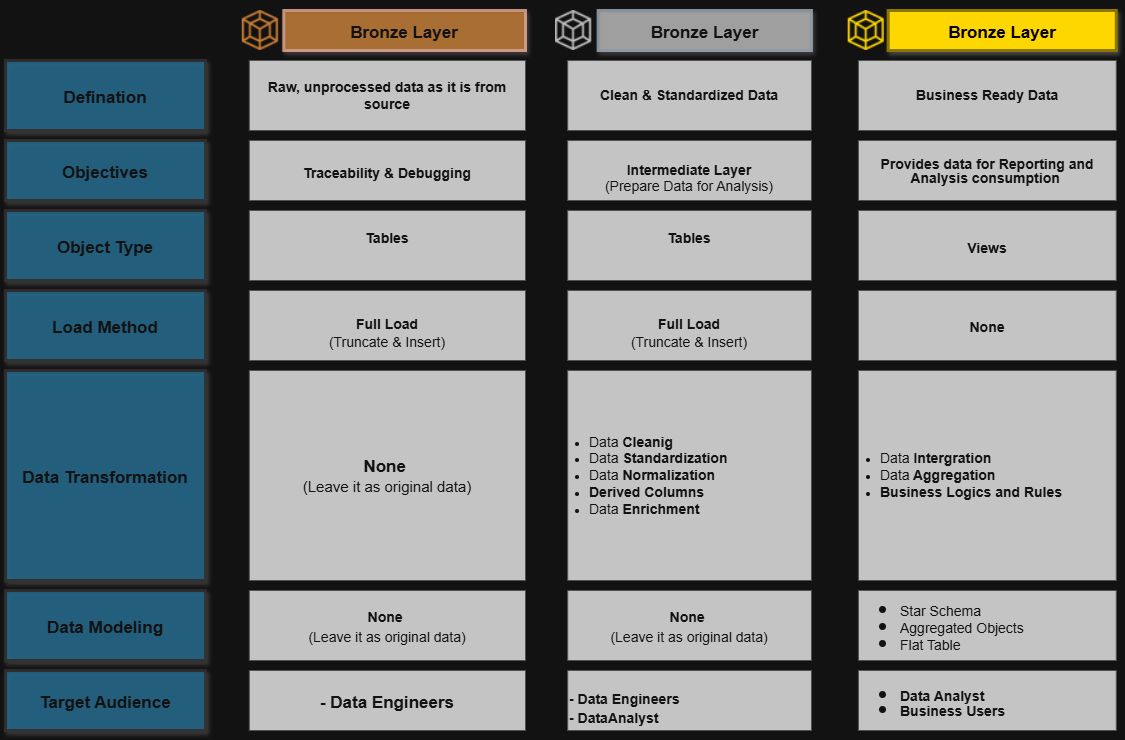

The diagram above was exported from draw.io. Its source (the exported page's mxGraphModel, read from the mxfile embedded in the PNG):
<mxGraphModel dx="1414" dy="838" grid="1" gridSize="10" guides="1" tooltips="1" connect="1" arrows="1" fold="1" page="1" pageScale="1" pageWidth="1654" pageHeight="1169" math="0" shadow="0">
  <root>
    <mxCell id="0" />
    <mxCell id="1" parent="0" />
    <mxCell id="Fz7pLCeTOViwNUW_IYs8-1" connectable="0" parent="1" style="group" value="" vertex="1">
      <mxGeometry height="720" width="826.19" x="272" y="30" as="geometry" />
    </mxCell>
    <mxCell id="Fz7pLCeTOViwNUW_IYs8-2" connectable="0" parent="Fz7pLCeTOViwNUW_IYs8-1" style="group" value="" vertex="1">
      <mxGeometry height="670" width="200" y="50" as="geometry" />
    </mxCell>
    <mxCell id="eMraomO2mpFFMVZRQov9-1" parent="Fz7pLCeTOViwNUW_IYs8-2" style="rounded=0;whiteSpace=wrap;html=1;fillColor=light-dark(#1BA1E2B3,#198CC4B3);fontColor=#ffffff;strokeColor=light-dark(#006EAF,#333333);strokeWidth=3;gradientColor=none;shadow=1;opacity=75;opacityGroup=1;" value="&lt;h1&gt;&lt;font style=&quot;font-size: 17px;&quot;&gt;Defination&lt;/font&gt;&lt;/h1&gt;" vertex="1">
      <mxGeometry height="70" width="200" as="geometry" />
    </mxCell>
    <mxCell id="eMraomO2mpFFMVZRQov9-2" parent="Fz7pLCeTOViwNUW_IYs8-2" style="rounded=0;whiteSpace=wrap;html=1;fillColor=light-dark(#1BA1E2B3,#198CC4B3);fontColor=#ffffff;strokeColor=light-dark(#006EAF,#333333);strokeWidth=3;gradientColor=none;shadow=1;opacity=75;opacityGroup=1;" value="&lt;h1&gt;&lt;font style=&quot;font-size: 17px;&quot;&gt;Objectives&lt;/font&gt;&lt;/h1&gt;" vertex="1">
      <mxGeometry height="60" width="200" y="80" as="geometry" />
    </mxCell>
    <mxCell id="eMraomO2mpFFMVZRQov9-3" parent="Fz7pLCeTOViwNUW_IYs8-2" style="rounded=0;whiteSpace=wrap;html=1;fillColor=light-dark(#1BA1E2B3,#198CC4B3);fontColor=#ffffff;strokeColor=light-dark(#006EAF,#333333);strokeWidth=3;gradientColor=none;shadow=1;opacity=75;opacityGroup=1;" value="&lt;h1&gt;&lt;font style=&quot;font-size: 17px;&quot;&gt;Load Method&lt;/font&gt;&lt;/h1&gt;" vertex="1">
      <mxGeometry height="70" width="200" y="230" as="geometry" />
    </mxCell>
    <mxCell id="eMraomO2mpFFMVZRQov9-4" parent="Fz7pLCeTOViwNUW_IYs8-2" style="rounded=0;whiteSpace=wrap;html=1;fillColor=light-dark(#1BA1E2B3,#198CC4B3);fontColor=#ffffff;strokeColor=light-dark(#006EAF,#333333);strokeWidth=3;gradientColor=none;shadow=1;opacity=75;opacityGroup=1;" value="&lt;h1&gt;&lt;font style=&quot;font-size: 17px;&quot;&gt;Data Transformation&lt;/font&gt;&lt;/h1&gt;" vertex="1">
      <mxGeometry height="210" width="200" y="310" as="geometry" />
    </mxCell>
    <mxCell id="eMraomO2mpFFMVZRQov9-5" parent="Fz7pLCeTOViwNUW_IYs8-2" style="rounded=0;whiteSpace=wrap;html=1;fillColor=light-dark(#1BA1E2B3,#198CC4B3);fontColor=#ffffff;strokeColor=light-dark(#006EAF,#333333);strokeWidth=3;gradientColor=none;shadow=1;opacity=75;opacityGroup=1;" value="&lt;h1&gt;&lt;font style=&quot;font-size: 17px;&quot;&gt;Data Modeling&lt;/font&gt;&lt;/h1&gt;" vertex="1">
      <mxGeometry height="70" width="200" y="530" as="geometry" />
    </mxCell>
    <mxCell id="eMraomO2mpFFMVZRQov9-6" parent="Fz7pLCeTOViwNUW_IYs8-2" style="rounded=0;whiteSpace=wrap;html=1;fillColor=light-dark(#1BA1E2B3,#198CC4B3);fontColor=#ffffff;strokeColor=light-dark(#006EAF,#333333);strokeWidth=3;gradientColor=none;shadow=1;opacity=75;opacityGroup=1;" value="&lt;h1&gt;&lt;font style=&quot;font-size: 17px;&quot;&gt;Target Audience&lt;/font&gt;&lt;/h1&gt;" vertex="1">
      <mxGeometry height="60" width="200" y="610" as="geometry" />
    </mxCell>
    <mxCell id="eMraomO2mpFFMVZRQov9-20" parent="Fz7pLCeTOViwNUW_IYs8-2" style="rounded=0;whiteSpace=wrap;html=1;fillColor=light-dark(#1BA1E2B3,#198CC4B3);fontColor=#ffffff;strokeColor=light-dark(#006EAF,#333333);strokeWidth=3;gradientColor=none;shadow=1;opacity=75;opacityGroup=1;" value="&lt;h1&gt;&lt;font style=&quot;font-size: 17px;&quot;&gt;Object Type&lt;/font&gt;&lt;/h1&gt;" vertex="1">
      <mxGeometry height="70" width="200" y="150" as="geometry" />
    </mxCell>
    <mxCell id="Fz7pLCeTOViwNUW_IYs8-3" connectable="0" parent="Fz7pLCeTOViwNUW_IYs8-1" style="group" value="" vertex="1">
      <mxGeometry height="720" width="276.19" x="550" as="geometry" />
    </mxCell>
    <mxCell id="eMraomO2mpFFMVZRQov9-22" parent="Fz7pLCeTOViwNUW_IYs8-3" style="rounded=0;whiteSpace=wrap;html=1;fillColor=light-dark(#A0522D,#FFFFFF);fontColor=#ffffff;strokeColor=light-dark(#6D1F00,#666666);strokeWidth=1;shadow=0;opacity=75;opacityGroup=1;" value="&lt;h4&gt;&lt;font style=&quot;font-size: 14px;&quot;&gt;Clean &amp;amp; Standardized Data&lt;/font&gt;&lt;/h4&gt;" vertex="1">
      <mxGeometry height="70" width="243.7524049578317" x="12.187620247891614" y="50" as="geometry" />
    </mxCell>
    <mxCell id="eMraomO2mpFFMVZRQov9-23" parent="Fz7pLCeTOViwNUW_IYs8-3" style="rounded=0;whiteSpace=wrap;html=1;fillColor=light-dark(#A0522D,#FFFFFF);fontColor=#ffffff;strokeColor=light-dark(#6D1F00,#666666);strokeWidth=1;shadow=0;opacity=75;opacityGroup=1;" value="&lt;div style=&quot;line-height: 0%;&quot;&gt;&lt;h1&gt;&lt;font style=&quot;font-size: 14px;&quot;&gt;Intermediate Layer&lt;/font&gt;&lt;/h1&gt;&lt;div&gt;&lt;font style=&quot;font-size: 14px;&quot;&gt;(Prepare Data for Analysis)&lt;/font&gt;&lt;/div&gt;&lt;/div&gt;" vertex="1">
      <mxGeometry height="60" width="243.7524049578317" x="12.187620247891614" y="130" as="geometry" />
    </mxCell>
    <mxCell id="eMraomO2mpFFMVZRQov9-24" parent="Fz7pLCeTOViwNUW_IYs8-3" style="rounded=0;whiteSpace=wrap;html=1;fillColor=light-dark(#A0522D,#FFFFFF);fontColor=#ffffff;strokeColor=light-dark(#6D1F00,#666666);strokeWidth=1;shadow=0;opacity=75;opacityGroup=1;" value="&lt;div style=&quot;line-height: 10%;&quot;&gt;&lt;h1 style=&quot;line-height: 10%;&quot;&gt;&lt;span style=&quot;font-size: 14px; line-height: 10%;&quot;&gt;Full Load&lt;/span&gt;&lt;/h1&gt;&lt;div&gt;&lt;span style=&quot;font-size: 14px; line-height: 10%;&quot;&gt;(Truncate &amp;amp; Insert)&lt;/span&gt;&lt;/div&gt;&lt;/div&gt;" vertex="1">
      <mxGeometry height="70" width="243.7524049578317" x="12.187620247891614" y="280" as="geometry" />
    </mxCell>
    <mxCell id="eMraomO2mpFFMVZRQov9-25" parent="Fz7pLCeTOViwNUW_IYs8-3" style="rounded=0;whiteSpace=wrap;html=1;fillColor=light-dark(#A0522D,#FFFFFF);fontColor=#ffffff;strokeColor=light-dark(#6D1F00,#666666);strokeWidth=1;shadow=0;opacity=75;opacityGroup=1;align=left;" value="&lt;ul style=&quot;padding-left: 20px;&quot;&gt;&lt;li&gt;&lt;font style=&quot;font-size: 14px;&quot;&gt;Data&lt;b&gt; Cleanig&lt;/b&gt;&lt;/font&gt;&lt;/li&gt;&lt;li&gt;&lt;font style=&quot;font-size: 14px;&quot;&gt;Data&lt;b&gt; Standardization&lt;/b&gt;&lt;/font&gt;&lt;/li&gt;&lt;li&gt;&lt;font style=&quot;font-size: 14px;&quot;&gt;Data&lt;b&gt; Normalization&lt;/b&gt;&lt;/font&gt;&lt;/li&gt;&lt;li&gt;&lt;b&gt;&lt;font style=&quot;font-size: 14px;&quot;&gt;Derived Columns&lt;/font&gt;&lt;/b&gt;&lt;/li&gt;&lt;li&gt;&lt;font style=&quot;font-size: 14px;&quot;&gt;Data&lt;b&gt; Enrichment&lt;/b&gt;&lt;/font&gt;&lt;/li&gt;&lt;/ul&gt;" vertex="1">
      <mxGeometry height="210" width="243.7524049578317" x="12.187620247891614" y="360" as="geometry" />
    </mxCell>
    <mxCell id="eMraomO2mpFFMVZRQov9-26" parent="Fz7pLCeTOViwNUW_IYs8-3" style="rounded=0;whiteSpace=wrap;html=1;fillColor=light-dark(#A0522D,#FFFFFF);fontColor=#ffffff;strokeColor=light-dark(#6D1F00,#666666);strokeWidth=1;shadow=0;opacity=75;opacityGroup=1;" value="&lt;div style=&quot;line-height: 0%;&quot;&gt;&lt;h1&gt;&lt;font style=&quot;font-size: 14px;&quot;&gt;None&amp;nbsp;&lt;/font&gt;&lt;/h1&gt;&lt;h1&gt;&lt;font style=&quot;font-size: 14px; font-weight: normal;&quot;&gt;(Leave it as original data)&lt;/font&gt;&lt;/h1&gt;&lt;/div&gt;" vertex="1">
      <mxGeometry height="70" width="243.7524049578317" x="12.187620247891614" y="580" as="geometry" />
    </mxCell>
    <mxCell id="eMraomO2mpFFMVZRQov9-27" parent="Fz7pLCeTOViwNUW_IYs8-3" style="rounded=0;whiteSpace=wrap;html=1;fillColor=light-dark(#A0522D,#FFFFFF);fontColor=#ffffff;strokeColor=light-dark(#6D1F00,#666666);strokeWidth=1;shadow=0;opacity=75;opacityGroup=1;align=left;" value="&lt;div style=&quot;line-height: 20%;&quot;&gt;&lt;h1 style=&quot;line-height: 20%;&quot;&gt;&lt;font style=&quot;line-height: 20%; font-size: 14px;&quot;&gt;- Data Engineers&lt;/font&gt;&lt;/h1&gt;&lt;div&gt;&lt;font style=&quot;line-height: 20%; font-size: 14px;&quot;&gt;&lt;b style=&quot;&quot;&gt;- DataAnalyst&lt;/b&gt;&lt;/font&gt;&lt;/div&gt;&lt;/div&gt;" vertex="1">
      <mxGeometry height="60" width="243.7524049578317" x="12.187620247891614" y="660" as="geometry" />
    </mxCell>
    <mxCell id="eMraomO2mpFFMVZRQov9-29" parent="Fz7pLCeTOViwNUW_IYs8-3" style="rounded=0;whiteSpace=wrap;html=1;fillColor=light-dark(#647687,#C0C0C0);fontColor=#ffffff;strokeColor=#314354;strokeWidth=3;shadow=1;opacity=75;opacityGroup=1;" value="&lt;h1&gt;&lt;font style=&quot;font-size: 17px;&quot;&gt;Bronze Layer&lt;/font&gt;&lt;/h1&gt;" vertex="1">
      <mxGeometry height="40" width="213.28335433810273" x="42.656670867620534" as="geometry" />
    </mxCell>
    <mxCell id="eMraomO2mpFFMVZRQov9-30" parent="Fz7pLCeTOViwNUW_IYs8-3" style="rounded=0;whiteSpace=wrap;html=1;fillColor=light-dark(#A0522D,#FFFFFF);fontColor=#ffffff;strokeColor=light-dark(#6D1F00,#666666);strokeWidth=1;shadow=0;opacity=75;opacityGroup=1;" value="&lt;h1&gt;&lt;font style=&quot;font-size: 14px;&quot;&gt;Tables&lt;/font&gt;&lt;/h1&gt;&lt;div&gt;&lt;font style=&quot;font-size: 17px;&quot;&gt;&lt;br&gt;&lt;/font&gt;&lt;/div&gt;" vertex="1">
      <mxGeometry height="70" width="243.7524049578317" x="12.187620247891614" y="200" as="geometry" />
    </mxCell>
    <mxCell id="Fz7pLCeTOViwNUW_IYs8-16" parent="Fz7pLCeTOViwNUW_IYs8-3" style="shape=image;verticalLabelPosition=bottom;labelBackgroundColor=default;verticalAlign=top;aspect=fixed;imageAspect=0;image=data:image/png,(base64 omitted: 1800 chars);" value="" vertex="1">
      <mxGeometry height="40" width="40" as="geometry" />
    </mxCell>
    <mxCell id="Fz7pLCeTOViwNUW_IYs8-4" connectable="0" parent="Fz7pLCeTOViwNUW_IYs8-1" style="group" value="" vertex="1">
      <mxGeometry height="720" width="290" x="230" as="geometry" />
    </mxCell>
    <mxCell id="eMraomO2mpFFMVZRQov9-7" parent="Fz7pLCeTOViwNUW_IYs8-4" style="rounded=0;whiteSpace=wrap;html=1;fillColor=light-dark(#A0522D,#FFFFFF);fontColor=#ffffff;strokeColor=light-dark(#6D1F00,#666666);strokeWidth=1;shadow=0;opacity=75;opacityGroup=1;" value="&lt;h4&gt;&lt;font style=&quot;font-size: 14px;&quot;&gt;Raw, unprocessed data as it is from source&lt;/font&gt;&lt;/h4&gt;" vertex="1">
      <mxGeometry height="70" width="276.1904761904762" x="13.809523809523812" y="50" as="geometry" />
    </mxCell>
    <mxCell id="eMraomO2mpFFMVZRQov9-8" parent="Fz7pLCeTOViwNUW_IYs8-4" style="rounded=0;whiteSpace=wrap;html=1;fillColor=light-dark(#A0522D,#FFFFFF);fontColor=#ffffff;strokeColor=light-dark(#6D1F00,#666666);strokeWidth=1;shadow=0;opacity=75;opacityGroup=1;" value="&lt;h1&gt;&lt;font style=&quot;font-size: 14px;&quot;&gt;Traceability &amp;amp; Debugging&lt;/font&gt;&lt;/h1&gt;" vertex="1">
      <mxGeometry height="60" width="276.1904761904762" x="13.809523809523812" y="130" as="geometry" />
    </mxCell>
    <mxCell id="eMraomO2mpFFMVZRQov9-9" parent="Fz7pLCeTOViwNUW_IYs8-4" style="rounded=0;whiteSpace=wrap;html=1;fillColor=light-dark(#A0522D,#FFFFFF);fontColor=#ffffff;strokeColor=light-dark(#6D1F00,#666666);strokeWidth=1;shadow=0;opacity=75;opacityGroup=1;" value="&lt;div style=&quot;line-height: 10%;&quot;&gt;&lt;h1 style=&quot;line-height: 10%;&quot;&gt;&lt;span style=&quot;font-size: 14px; line-height: 10%;&quot;&gt;Full Load&lt;/span&gt;&lt;/h1&gt;&lt;div&gt;&lt;span style=&quot;font-size: 14px; line-height: 10%;&quot;&gt;(Truncate &amp;amp; Insert)&lt;/span&gt;&lt;/div&gt;&lt;/div&gt;" vertex="1">
      <mxGeometry height="70" width="276.1904761904762" x="13.809523809523812" y="280" as="geometry" />
    </mxCell>
    <mxCell id="eMraomO2mpFFMVZRQov9-10" parent="Fz7pLCeTOViwNUW_IYs8-4" style="rounded=0;whiteSpace=wrap;html=1;fillColor=light-dark(#A0522D,#FFFFFF);fontColor=#ffffff;strokeColor=light-dark(#6D1F00,#666666);strokeWidth=1;shadow=0;opacity=75;opacityGroup=1;" value="&lt;div style=&quot;line-height: 0%;&quot;&gt;&lt;h1&gt;&lt;font style=&quot;font-size: 17px;&quot;&gt;None&amp;nbsp;&lt;/font&gt;&lt;/h1&gt;&lt;h1&gt;&lt;font style=&quot;font-size: 15px; font-weight: normal;&quot;&gt;(Leave it as original data)&lt;/font&gt;&lt;/h1&gt;&lt;/div&gt;" vertex="1">
      <mxGeometry height="210" width="276.1904761904762" x="13.809523809523812" y="360" as="geometry" />
    </mxCell>
    <mxCell id="eMraomO2mpFFMVZRQov9-11" parent="Fz7pLCeTOViwNUW_IYs8-4" style="rounded=0;whiteSpace=wrap;html=1;fillColor=light-dark(#A0522D,#FFFFFF);fontColor=#ffffff;strokeColor=light-dark(#6D1F00,#666666);strokeWidth=1;shadow=0;opacity=75;opacityGroup=1;" value="&lt;div style=&quot;line-height: 0%;&quot;&gt;&lt;h1&gt;&lt;font style=&quot;font-size: 14px;&quot;&gt;None&amp;nbsp;&lt;/font&gt;&lt;/h1&gt;&lt;h1&gt;&lt;font style=&quot;font-size: 14px; font-weight: normal;&quot;&gt;(Leave it as original data)&lt;/font&gt;&lt;/h1&gt;&lt;/div&gt;" vertex="1">
      <mxGeometry height="70" width="276.1904761904762" x="13.809523809523812" y="580" as="geometry" />
    </mxCell>
    <mxCell id="eMraomO2mpFFMVZRQov9-12" parent="Fz7pLCeTOViwNUW_IYs8-4" style="rounded=0;whiteSpace=wrap;html=1;fillColor=light-dark(#A0522D,#FFFFFF);fontColor=#ffffff;strokeColor=light-dark(#6D1F00,#666666);strokeWidth=1;shadow=0;opacity=75;opacityGroup=1;" value="&lt;h1&gt;&lt;font style=&quot;font-size: 17px;&quot;&gt;- Data Engineers&lt;/font&gt;&lt;/h1&gt;" vertex="1">
      <mxGeometry height="60" width="276.1904761904762" x="13.809523809523812" y="660" as="geometry" />
    </mxCell>
    <mxCell id="eMraomO2mpFFMVZRQov9-14" parent="Fz7pLCeTOViwNUW_IYs8-4" style="rounded=0;whiteSpace=wrap;html=1;fillColor=light-dark(#CD7F32,#CD7F32);fontColor=#ffffff;strokeColor=#6D1F00;strokeWidth=3;shadow=1;opacity=75;opacityGroup=1;" value="&lt;h1&gt;&lt;font style=&quot;font-size: 17px;&quot;&gt;Bronze Layer&lt;/font&gt;&lt;/h1&gt;" vertex="1">
      <mxGeometry height="40" width="241.66666666666666" x="48.33333333333333" as="geometry" />
    </mxCell>
    <mxCell id="eMraomO2mpFFMVZRQov9-21" parent="Fz7pLCeTOViwNUW_IYs8-4" style="rounded=0;whiteSpace=wrap;html=1;fillColor=light-dark(#A0522D,#FFFFFF);fontColor=#ffffff;strokeColor=light-dark(#6D1F00,#666666);strokeWidth=1;shadow=0;opacity=75;opacityGroup=1;" value="&lt;h1&gt;&lt;font style=&quot;font-size: 14px;&quot;&gt;Tables&lt;/font&gt;&lt;/h1&gt;&lt;div&gt;&lt;font style=&quot;font-size: 17px;&quot;&gt;&lt;br&gt;&lt;/font&gt;&lt;/div&gt;" vertex="1">
      <mxGeometry height="70" width="276.1904761904762" x="13.809523809523812" y="200" as="geometry" />
    </mxCell>
    <mxCell id="Fz7pLCeTOViwNUW_IYs8-17" parent="Fz7pLCeTOViwNUW_IYs8-4" style="shape=image;verticalLabelPosition=bottom;labelBackgroundColor=default;verticalAlign=top;aspect=fixed;imageAspect=0;image=data:image/png,(base64 omitted: 1832 chars);" value="" vertex="1">
      <mxGeometry height="40" width="40" x="6.8100000000000005" as="geometry" />
    </mxCell>
    <mxCell id="Fz7pLCeTOViwNUW_IYs8-6" connectable="0" parent="1" style="group" value="" vertex="1">
      <mxGeometry height="720" width="269.78000000000003" x="1113" y="30" as="geometry" />
    </mxCell>
    <mxCell id="Fz7pLCeTOViwNUW_IYs8-14" parent="Fz7pLCeTOViwNUW_IYs8-6" style="rounded=0;whiteSpace=wrap;html=1;fillColor=light-dark(#FFD700,#FFD700);fontColor=light-dark(#000000, #040101);strokeColor=#B09500;strokeWidth=3;shadow=1;gradientColor=none;fillStyle=auto;" value="&lt;h1&gt;&lt;font style=&quot;font-size: 17px;&quot;&gt;Bronze Layer&lt;/font&gt;&lt;/h1&gt;" vertex="1">
      <mxGeometry height="40" width="228.11" x="41.67" as="geometry" />
    </mxCell>
    <mxCell id="Fz7pLCeTOViwNUW_IYs8-18" parent="Fz7pLCeTOViwNUW_IYs8-6" style="shape=image;verticalLabelPosition=bottom;labelBackgroundColor=default;verticalAlign=top;aspect=fixed;imageAspect=0;image=data:image/png,(base64 omitted: 1624 chars);" value="" vertex="1">
      <mxGeometry height="40" width="40" x="1.6699999999999982" as="geometry" />
    </mxCell>
    <mxCell id="Fz7pLCeTOViwNUW_IYs8-19" connectable="0" parent="Fz7pLCeTOViwNUW_IYs8-6" style="group" value="" vertex="1">
      <mxGeometry height="670" width="257.88" x="11.9" y="50" as="geometry" />
    </mxCell>
    <mxCell id="Fz7pLCeTOViwNUW_IYs8-7" parent="Fz7pLCeTOViwNUW_IYs8-19" style="rounded=0;whiteSpace=wrap;html=1;fillColor=light-dark(#A0522D,#FFFFFF);fontColor=#ffffff;strokeColor=light-dark(#6D1F00,#666666);strokeWidth=1;shadow=0;opacity=75;opacityGroup=1;" value="&lt;h4&gt;&lt;font style=&quot;font-size: 14px;&quot;&gt;Business Ready Data&lt;/font&gt;&lt;/h4&gt;" vertex="1">
      <mxGeometry height="70" width="257.88" as="geometry" />
    </mxCell>
    <mxCell id="Fz7pLCeTOViwNUW_IYs8-8" parent="Fz7pLCeTOViwNUW_IYs8-19" style="rounded=0;whiteSpace=wrap;html=1;fillColor=light-dark(#A0522D,#FFFFFF);fontColor=#ffffff;strokeColor=light-dark(#6D1F00,#666666);strokeWidth=1;shadow=0;opacity=75;opacityGroup=1;" value="&lt;div style=&quot;line-height: 0%;&quot;&gt;&lt;h1&gt;&lt;span style=&quot;font-size: 14px; line-height: 100%;&quot;&gt;Provides data for Reporting and Analysis consumption&amp;nbsp;&lt;/span&gt;&lt;/h1&gt;&lt;/div&gt;" vertex="1">
      <mxGeometry height="60" width="257.88" y="80" as="geometry" />
    </mxCell>
    <mxCell id="Fz7pLCeTOViwNUW_IYs8-9" parent="Fz7pLCeTOViwNUW_IYs8-19" style="rounded=0;whiteSpace=wrap;html=1;fillColor=light-dark(#A0522D,#FFFFFF);fontColor=#ffffff;strokeColor=light-dark(#6D1F00,#666666);strokeWidth=1;shadow=0;opacity=75;opacityGroup=1;" value="&lt;div style=&quot;line-height: 10%;&quot;&gt;&lt;h1 style=&quot;line-height: 10%;&quot;&gt;&lt;span style=&quot;font-size: 14px;&quot;&gt;None&lt;/span&gt;&lt;/h1&gt;&lt;/div&gt;" vertex="1">
      <mxGeometry height="70" width="257.88" y="230" as="geometry" />
    </mxCell>
    <mxCell id="Fz7pLCeTOViwNUW_IYs8-10" parent="Fz7pLCeTOViwNUW_IYs8-19" style="rounded=0;whiteSpace=wrap;html=1;fillColor=light-dark(#A0522D,#FFFFFF);fontColor=#ffffff;strokeColor=light-dark(#6D1F00,#666666);strokeWidth=1;shadow=0;opacity=75;opacityGroup=1;align=left;" value="&lt;ul style=&quot;padding-left: 20px;&quot;&gt;&lt;li&gt;&lt;font style=&quot;font-size: 14px;&quot;&gt;Data&lt;b&gt;&amp;nbsp;Intergration&lt;/b&gt;&lt;/font&gt;&lt;/li&gt;&lt;li&gt;&lt;font style=&quot;font-size: 14px;&quot;&gt;Data&lt;b&gt;&amp;nbsp;Aggregation&lt;/b&gt;&lt;/font&gt;&lt;/li&gt;&lt;li&gt;&lt;span style=&quot;font-size: 14px;&quot;&gt;&lt;b&gt;Business Logics and Rules&lt;/b&gt;&lt;/span&gt;&lt;/li&gt;&lt;/ul&gt;" vertex="1">
      <mxGeometry height="210" width="257.88" y="310" as="geometry" />
    </mxCell>
    <mxCell id="Fz7pLCeTOViwNUW_IYs8-11" parent="Fz7pLCeTOViwNUW_IYs8-19" style="rounded=0;whiteSpace=wrap;html=1;fillColor=light-dark(#A0522D,#FFFFFF);fontColor=#ffffff;strokeColor=light-dark(#6D1F00,#666666);strokeWidth=1;shadow=0;opacity=75;opacityGroup=1;align=left;" value="&lt;div style=&quot;line-height: 0%;&quot;&gt;&lt;h1&gt;&lt;ul style=&quot;line-height: 70%;&quot;&gt;&lt;li&gt;&lt;font style=&quot;font-size: 14px; line-height: 70%; font-weight: normal;&quot;&gt;Star Schema&lt;/font&gt;&lt;/li&gt;&lt;li&gt;&lt;font style=&quot;font-size: 14px; line-height: 70%; font-weight: normal;&quot;&gt;Aggregated Objects&lt;/font&gt;&lt;/li&gt;&lt;li&gt;&lt;font style=&quot;font-size: 14px; line-height: 70%; font-weight: normal;&quot;&gt;Flat Table&lt;/font&gt;&lt;/li&gt;&lt;/ul&gt;&lt;/h1&gt;&lt;/div&gt;" vertex="1">
      <mxGeometry height="70" width="257.88" y="530" as="geometry" />
    </mxCell>
    <mxCell id="Fz7pLCeTOViwNUW_IYs8-12" parent="Fz7pLCeTOViwNUW_IYs8-19" style="rounded=0;whiteSpace=wrap;html=1;fillColor=light-dark(#A0522D,#FFFFFF);fontColor=#ffffff;strokeColor=light-dark(#6D1F00,#666666);strokeWidth=1;shadow=0;opacity=75;opacityGroup=1;align=left;" value="&lt;div style=&quot;line-height: 20%;&quot;&gt;&lt;h1 style=&quot;line-height: 20%;&quot;&gt;&lt;ul style=&quot;line-height: 60%;&quot;&gt;&lt;li&gt;&lt;span style=&quot;font-size: 14px; line-height: 60%;&quot;&gt;Data Analyst&lt;/span&gt;&lt;/li&gt;&lt;li&gt;&lt;span style=&quot;font-size: 14px; line-height: 60%;&quot;&gt;Business Users&lt;/span&gt;&lt;/li&gt;&lt;/ul&gt;&lt;/h1&gt;&lt;/div&gt;" vertex="1">
      <mxGeometry height="60" width="257.88" y="610" as="geometry" />
    </mxCell>
    <mxCell id="Fz7pLCeTOViwNUW_IYs8-15" parent="Fz7pLCeTOViwNUW_IYs8-19" style="rounded=0;whiteSpace=wrap;html=1;fillColor=light-dark(#A0522D,#FFFFFF);fontColor=#ffffff;strokeColor=light-dark(#6D1F00,#666666);strokeWidth=1;shadow=0;opacity=75;opacityGroup=1;" value="&lt;h1&gt;&lt;span style=&quot;font-size: 14px;&quot;&gt;Views&lt;/span&gt;&lt;/h1&gt;" vertex="1">
      <mxGeometry height="70" width="257.88" y="150" as="geometry" />
    </mxCell>
  </root>
</mxGraphModel>